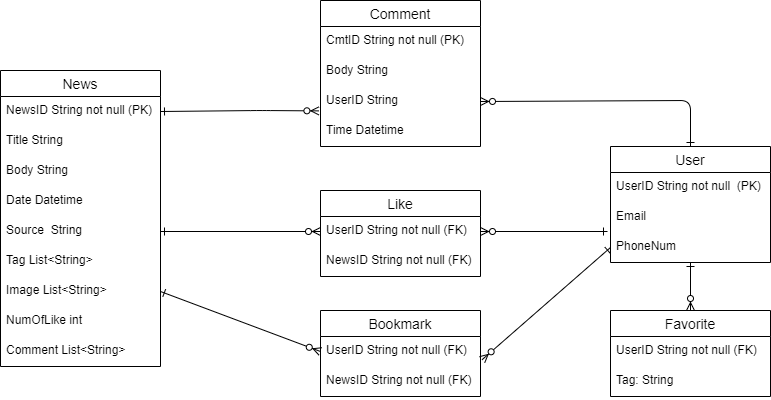

The diagram above was exported from draw.io. Its source (the exported page's mxGraphModel, read from the mxfile embedded in the PNG):
<mxGraphModel dx="1038" dy="623" grid="1" gridSize="10" guides="1" tooltips="1" connect="1" arrows="1" fold="1" page="1" pageScale="1" pageWidth="850" pageHeight="1100" math="0" shadow="0">
  <root>
    <mxCell id="0" />
    <mxCell id="1" parent="0" />
    <mxCell id="B8SEOF0ckUSeG-AwuJjK-3" value="User" style="swimlane;fontStyle=0;childLayout=stackLayout;horizontal=1;startSize=26;horizontalStack=0;resizeParent=1;resizeParentMax=0;resizeLast=0;collapsible=1;marginBottom=0;align=center;fontSize=14;" vertex="1" parent="1">
      <mxGeometry x="760" y="176" width="160" height="116" as="geometry" />
    </mxCell>
    <mxCell id="B8SEOF0ckUSeG-AwuJjK-4" value="UserID String not null  (PK)" style="text;strokeColor=none;fillColor=none;spacingLeft=4;spacingRight=4;overflow=hidden;rotatable=0;points=[[0,0.5],[1,0.5]];portConstraint=eastwest;fontSize=12;" vertex="1" parent="B8SEOF0ckUSeG-AwuJjK-3">
      <mxGeometry y="26" width="160" height="30" as="geometry" />
    </mxCell>
    <mxCell id="B8SEOF0ckUSeG-AwuJjK-5" value="Email" style="text;strokeColor=none;fillColor=none;spacingLeft=4;spacingRight=4;overflow=hidden;rotatable=0;points=[[0,0.5],[1,0.5]];portConstraint=eastwest;fontSize=12;" vertex="1" parent="B8SEOF0ckUSeG-AwuJjK-3">
      <mxGeometry y="56" width="160" height="30" as="geometry" />
    </mxCell>
    <mxCell id="B8SEOF0ckUSeG-AwuJjK-6" value="PhoneNum" style="text;strokeColor=none;fillColor=none;spacingLeft=4;spacingRight=4;overflow=hidden;rotatable=0;points=[[0,0.5],[1,0.5]];portConstraint=eastwest;fontSize=12;" vertex="1" parent="B8SEOF0ckUSeG-AwuJjK-3">
      <mxGeometry y="86" width="160" height="30" as="geometry" />
    </mxCell>
    <mxCell id="B8SEOF0ckUSeG-AwuJjK-7" value="Favorite" style="swimlane;fontStyle=0;childLayout=stackLayout;horizontal=1;startSize=26;horizontalStack=0;resizeParent=1;resizeParentMax=0;resizeLast=0;collapsible=1;marginBottom=0;align=center;fontSize=14;" vertex="1" parent="1">
      <mxGeometry x="760" y="340" width="160" height="86" as="geometry" />
    </mxCell>
    <mxCell id="B8SEOF0ckUSeG-AwuJjK-8" value="UserID String not null (FK)" style="text;strokeColor=none;fillColor=none;spacingLeft=4;spacingRight=4;overflow=hidden;rotatable=0;points=[[0,0.5],[1,0.5]];portConstraint=eastwest;fontSize=12;" vertex="1" parent="B8SEOF0ckUSeG-AwuJjK-7">
      <mxGeometry y="26" width="160" height="30" as="geometry" />
    </mxCell>
    <mxCell id="B8SEOF0ckUSeG-AwuJjK-9" value="Tag: String" style="text;strokeColor=none;fillColor=none;spacingLeft=4;spacingRight=4;overflow=hidden;rotatable=0;points=[[0,0.5],[1,0.5]];portConstraint=eastwest;fontSize=12;" vertex="1" parent="B8SEOF0ckUSeG-AwuJjK-7">
      <mxGeometry y="56" width="160" height="30" as="geometry" />
    </mxCell>
    <mxCell id="B8SEOF0ckUSeG-AwuJjK-11" value="Like" style="swimlane;fontStyle=0;childLayout=stackLayout;horizontal=1;startSize=26;horizontalStack=0;resizeParent=1;resizeParentMax=0;resizeLast=0;collapsible=1;marginBottom=0;align=center;fontSize=14;" vertex="1" parent="1">
      <mxGeometry x="470" y="220" width="160" height="86" as="geometry" />
    </mxCell>
    <mxCell id="B8SEOF0ckUSeG-AwuJjK-12" value="UserID String not null (FK)" style="text;strokeColor=none;fillColor=none;spacingLeft=4;spacingRight=4;overflow=hidden;rotatable=0;points=[[0,0.5],[1,0.5]];portConstraint=eastwest;fontSize=12;" vertex="1" parent="B8SEOF0ckUSeG-AwuJjK-11">
      <mxGeometry y="26" width="160" height="30" as="geometry" />
    </mxCell>
    <mxCell id="B8SEOF0ckUSeG-AwuJjK-13" value="NewsID String not null (FK)" style="text;strokeColor=none;fillColor=none;spacingLeft=4;spacingRight=4;overflow=hidden;rotatable=0;points=[[0,0.5],[1,0.5]];portConstraint=eastwest;fontSize=12;" vertex="1" parent="B8SEOF0ckUSeG-AwuJjK-11">
      <mxGeometry y="56" width="160" height="30" as="geometry" />
    </mxCell>
    <mxCell id="B8SEOF0ckUSeG-AwuJjK-15" value="Bookmark" style="swimlane;fontStyle=0;childLayout=stackLayout;horizontal=1;startSize=26;horizontalStack=0;resizeParent=1;resizeParentMax=0;resizeLast=0;collapsible=1;marginBottom=0;align=center;fontSize=14;" vertex="1" parent="1">
      <mxGeometry x="470" y="340" width="160" height="86" as="geometry" />
    </mxCell>
    <mxCell id="B8SEOF0ckUSeG-AwuJjK-17" value="UserID String not null (FK)" style="text;strokeColor=none;fillColor=none;spacingLeft=4;spacingRight=4;overflow=hidden;rotatable=0;points=[[0,0.5],[1,0.5]];portConstraint=eastwest;fontSize=12;" vertex="1" parent="B8SEOF0ckUSeG-AwuJjK-15">
      <mxGeometry y="26" width="160" height="30" as="geometry" />
    </mxCell>
    <mxCell id="B8SEOF0ckUSeG-AwuJjK-18" value="NewsID String not null (FK)" style="text;strokeColor=none;fillColor=none;spacingLeft=4;spacingRight=4;overflow=hidden;rotatable=0;points=[[0,0.5],[1,0.5]];portConstraint=eastwest;fontSize=12;" vertex="1" parent="B8SEOF0ckUSeG-AwuJjK-15">
      <mxGeometry y="56" width="160" height="30" as="geometry" />
    </mxCell>
    <mxCell id="B8SEOF0ckUSeG-AwuJjK-23" value="News" style="swimlane;fontStyle=0;childLayout=stackLayout;horizontal=1;startSize=26;horizontalStack=0;resizeParent=1;resizeParentMax=0;resizeLast=0;collapsible=1;marginBottom=0;align=center;fontSize=14;" vertex="1" parent="1">
      <mxGeometry x="150" y="100" width="160" height="296" as="geometry" />
    </mxCell>
    <mxCell id="B8SEOF0ckUSeG-AwuJjK-24" value="NewsID String not null (PK)" style="text;strokeColor=none;fillColor=none;spacingLeft=4;spacingRight=4;overflow=hidden;rotatable=0;points=[[0,0.5],[1,0.5]];portConstraint=eastwest;fontSize=12;" vertex="1" parent="B8SEOF0ckUSeG-AwuJjK-23">
      <mxGeometry y="26" width="160" height="30" as="geometry" />
    </mxCell>
    <mxCell id="B8SEOF0ckUSeG-AwuJjK-25" value="Title String" style="text;strokeColor=none;fillColor=none;spacingLeft=4;spacingRight=4;overflow=hidden;rotatable=0;points=[[0,0.5],[1,0.5]];portConstraint=eastwest;fontSize=12;" vertex="1" parent="B8SEOF0ckUSeG-AwuJjK-23">
      <mxGeometry y="56" width="160" height="30" as="geometry" />
    </mxCell>
    <mxCell id="B8SEOF0ckUSeG-AwuJjK-22" value="Body String" style="text;strokeColor=none;fillColor=none;spacingLeft=4;spacingRight=4;overflow=hidden;rotatable=0;points=[[0,0.5],[1,0.5]];portConstraint=eastwest;fontSize=12;" vertex="1" parent="B8SEOF0ckUSeG-AwuJjK-23">
      <mxGeometry y="86" width="160" height="30" as="geometry" />
    </mxCell>
    <mxCell id="B8SEOF0ckUSeG-AwuJjK-20" value="Date Datetime" style="text;strokeColor=none;fillColor=none;spacingLeft=4;spacingRight=4;overflow=hidden;rotatable=0;points=[[0,0.5],[1,0.5]];portConstraint=eastwest;fontSize=12;" vertex="1" parent="B8SEOF0ckUSeG-AwuJjK-23">
      <mxGeometry y="116" width="160" height="30" as="geometry" />
    </mxCell>
    <mxCell id="B8SEOF0ckUSeG-AwuJjK-21" value="Source  String" style="text;strokeColor=none;fillColor=none;spacingLeft=4;spacingRight=4;overflow=hidden;rotatable=0;points=[[0,0.5],[1,0.5]];portConstraint=eastwest;fontSize=12;" vertex="1" parent="B8SEOF0ckUSeG-AwuJjK-23">
      <mxGeometry y="146" width="160" height="30" as="geometry" />
    </mxCell>
    <mxCell id="B8SEOF0ckUSeG-AwuJjK-27" value="Tag List&lt;String&gt;" style="text;strokeColor=none;fillColor=none;spacingLeft=4;spacingRight=4;overflow=hidden;rotatable=0;points=[[0,0.5],[1,0.5]];portConstraint=eastwest;fontSize=12;" vertex="1" parent="B8SEOF0ckUSeG-AwuJjK-23">
      <mxGeometry y="176" width="160" height="30" as="geometry" />
    </mxCell>
    <mxCell id="B8SEOF0ckUSeG-AwuJjK-35" value="Image List&lt;String&gt;" style="text;strokeColor=none;fillColor=none;spacingLeft=4;spacingRight=4;overflow=hidden;rotatable=0;points=[[0,0.5],[1,0.5]];portConstraint=eastwest;fontSize=12;" vertex="1" parent="B8SEOF0ckUSeG-AwuJjK-23">
      <mxGeometry y="206" width="160" height="30" as="geometry" />
    </mxCell>
    <mxCell id="B8SEOF0ckUSeG-AwuJjK-36" value="NumOfLike int" style="text;strokeColor=none;fillColor=none;spacingLeft=4;spacingRight=4;overflow=hidden;rotatable=0;points=[[0,0.5],[1,0.5]];portConstraint=eastwest;fontSize=12;" vertex="1" parent="B8SEOF0ckUSeG-AwuJjK-23">
      <mxGeometry y="236" width="160" height="30" as="geometry" />
    </mxCell>
    <mxCell id="B8SEOF0ckUSeG-AwuJjK-26" value="Comment List&lt;String&gt;" style="text;strokeColor=none;fillColor=none;spacingLeft=4;spacingRight=4;overflow=hidden;rotatable=0;points=[[0,0.5],[1,0.5]];portConstraint=eastwest;fontSize=12;" vertex="1" parent="B8SEOF0ckUSeG-AwuJjK-23">
      <mxGeometry y="266" width="160" height="30" as="geometry" />
    </mxCell>
    <mxCell id="B8SEOF0ckUSeG-AwuJjK-38" value="Comment" style="swimlane;fontStyle=0;childLayout=stackLayout;horizontal=1;startSize=26;horizontalStack=0;resizeParent=1;resizeParentMax=0;resizeLast=0;collapsible=1;marginBottom=0;align=center;fontSize=14;" vertex="1" parent="1">
      <mxGeometry x="470" y="30" width="160" height="146" as="geometry" />
    </mxCell>
    <mxCell id="B8SEOF0ckUSeG-AwuJjK-39" value="CmtID String not null (PK)" style="text;strokeColor=none;fillColor=none;spacingLeft=4;spacingRight=4;overflow=hidden;rotatable=0;points=[[0,0.5],[1,0.5]];portConstraint=eastwest;fontSize=12;" vertex="1" parent="B8SEOF0ckUSeG-AwuJjK-38">
      <mxGeometry y="26" width="160" height="30" as="geometry" />
    </mxCell>
    <mxCell id="B8SEOF0ckUSeG-AwuJjK-40" value="Body String" style="text;strokeColor=none;fillColor=none;spacingLeft=4;spacingRight=4;overflow=hidden;rotatable=0;points=[[0,0.5],[1,0.5]];portConstraint=eastwest;fontSize=12;" vertex="1" parent="B8SEOF0ckUSeG-AwuJjK-38">
      <mxGeometry y="56" width="160" height="30" as="geometry" />
    </mxCell>
    <mxCell id="B8SEOF0ckUSeG-AwuJjK-47" value="UserID String" style="text;strokeColor=none;fillColor=none;spacingLeft=4;spacingRight=4;overflow=hidden;rotatable=0;points=[[0,0.5],[1,0.5]];portConstraint=eastwest;fontSize=12;" vertex="1" parent="B8SEOF0ckUSeG-AwuJjK-38">
      <mxGeometry y="86" width="160" height="30" as="geometry" />
    </mxCell>
    <mxCell id="B8SEOF0ckUSeG-AwuJjK-41" value="Time Datetime" style="text;strokeColor=none;fillColor=none;spacingLeft=4;spacingRight=4;overflow=hidden;rotatable=0;points=[[0,0.5],[1,0.5]];portConstraint=eastwest;fontSize=12;" vertex="1" parent="B8SEOF0ckUSeG-AwuJjK-38">
      <mxGeometry y="116" width="160" height="30" as="geometry" />
    </mxCell>
    <mxCell id="B8SEOF0ckUSeG-AwuJjK-50" value="" style="fontSize=12;html=1;endArrow=ERzeroToMany;startArrow=ERone;entryX=0.5;entryY=0;entryDx=0;entryDy=0;startFill=0;elbow=vertical;" edge="1" parent="1" source="B8SEOF0ckUSeG-AwuJjK-6" target="B8SEOF0ckUSeG-AwuJjK-7">
      <mxGeometry width="100" height="100" relative="1" as="geometry">
        <mxPoint x="670" y="310" as="sourcePoint" />
        <mxPoint x="700" y="430" as="targetPoint" />
        <Array as="points" />
      </mxGeometry>
    </mxCell>
    <mxCell id="B8SEOF0ckUSeG-AwuJjK-53" value="" style="fontSize=12;html=1;endArrow=ERzeroToMany;startArrow=ERone;startFill=0;elbow=vertical;exitX=0.5;exitY=0;exitDx=0;exitDy=0;entryX=1;entryY=0.5;entryDx=0;entryDy=0;" edge="1" parent="1" source="B8SEOF0ckUSeG-AwuJjK-3" target="B8SEOF0ckUSeG-AwuJjK-47">
      <mxGeometry width="100" height="100" relative="1" as="geometry">
        <mxPoint x="820" y="70.00000000000006" as="sourcePoint" />
        <mxPoint x="820.48" y="118.81" as="targetPoint" />
        <Array as="points">
          <mxPoint x="840" y="130" />
        </Array>
      </mxGeometry>
    </mxCell>
    <mxCell id="B8SEOF0ckUSeG-AwuJjK-54" value="" style="fontSize=12;html=1;endArrow=ERzeroToMany;startArrow=ERone;startFill=0;elbow=vertical;exitX=1;exitY=0.5;exitDx=0;exitDy=0;entryX=-0.01;entryY=0.813;entryDx=0;entryDy=0;entryPerimeter=0;" edge="1" parent="1" source="B8SEOF0ckUSeG-AwuJjK-24" target="B8SEOF0ckUSeG-AwuJjK-47">
      <mxGeometry width="100" height="100" relative="1" as="geometry">
        <mxPoint x="450" y="179" as="sourcePoint" />
        <mxPoint x="330" y="20" as="targetPoint" />
        <Array as="points">
          <mxPoint x="410" y="140" />
        </Array>
      </mxGeometry>
    </mxCell>
    <mxCell id="B8SEOF0ckUSeG-AwuJjK-55" value="" style="fontSize=12;html=1;endArrow=ERzeroToMany;startArrow=ERone;startFill=0;elbow=vertical;entryX=1;entryY=0.5;entryDx=0;entryDy=0;" edge="1" parent="1" target="B8SEOF0ckUSeG-AwuJjK-12">
      <mxGeometry width="100" height="100" relative="1" as="geometry">
        <mxPoint x="757" y="261" as="sourcePoint" />
        <mxPoint x="600" y="290" as="targetPoint" />
        <Array as="points" />
      </mxGeometry>
    </mxCell>
    <mxCell id="B8SEOF0ckUSeG-AwuJjK-56" value="" style="fontSize=12;html=1;endArrow=ERzeroToMany;startArrow=ERone;startFill=0;elbow=vertical;exitX=1;exitY=0.5;exitDx=0;exitDy=0;entryX=0;entryY=0.5;entryDx=0;entryDy=0;" edge="1" parent="1" source="B8SEOF0ckUSeG-AwuJjK-21" target="B8SEOF0ckUSeG-AwuJjK-12">
      <mxGeometry width="100" height="100" relative="1" as="geometry">
        <mxPoint x="448" y="400" as="sourcePoint" />
        <mxPoint x="290" y="400" as="targetPoint" />
        <Array as="points" />
      </mxGeometry>
    </mxCell>
    <mxCell id="B8SEOF0ckUSeG-AwuJjK-57" value="" style="fontSize=12;html=1;endArrow=ERzeroToMany;startArrow=ERone;startFill=0;elbow=vertical;entryX=1.01;entryY=0.773;entryDx=0;entryDy=0;exitX=0;exitY=0.5;exitDx=0;exitDy=0;entryPerimeter=0;" edge="1" parent="1" source="B8SEOF0ckUSeG-AwuJjK-6" target="B8SEOF0ckUSeG-AwuJjK-17">
      <mxGeometry width="100" height="100" relative="1" as="geometry">
        <mxPoint x="747" y="320" as="sourcePoint" />
        <mxPoint x="620" y="320" as="targetPoint" />
        <Array as="points" />
      </mxGeometry>
    </mxCell>
    <mxCell id="B8SEOF0ckUSeG-AwuJjK-58" value="" style="fontSize=12;html=1;endArrow=ERzeroToMany;startArrow=ERone;startFill=0;elbow=vertical;entryX=0;entryY=0.5;entryDx=0;entryDy=0;exitX=1;exitY=0.5;exitDx=0;exitDy=0;" edge="1" parent="1" source="B8SEOF0ckUSeG-AwuJjK-35" target="B8SEOF0ckUSeG-AwuJjK-17">
      <mxGeometry width="100" height="100" relative="1" as="geometry">
        <mxPoint x="457" y="320" as="sourcePoint" />
        <mxPoint x="330" y="320" as="targetPoint" />
        <Array as="points" />
      </mxGeometry>
    </mxCell>
  </root>
</mxGraphModel>